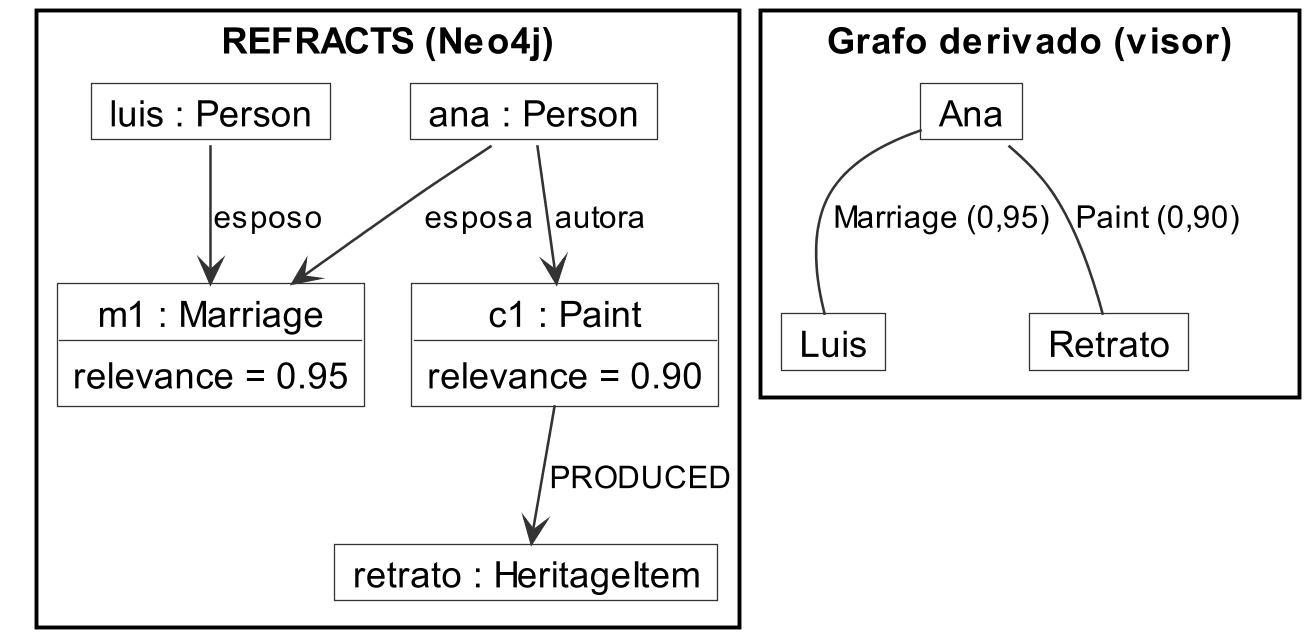

The diagram above was rendered by PlantUML. Its source (embedded in the PNG):
@startuml bd_derivacion
' Del grafo de REFRACTS (arriba) al grafo derivado del visor (abajo).
!include estilo.iuml
skinparam object {
  BackgroundColor #FFFFFF
  BorderColor #333333
}

package "REFRACTS (Neo4j)" {
  object "ana : Person" as ana
  object "m1 : Marriage" as m1 {
    relevance = 0.95
  }
  object "luis : Person" as luis
  object "c1 : Paint" as c1 {
    relevance = 0.90
  }
  object "retrato : HeritageItem" as retrato
  ana --> m1 : esposa
  luis --> m1 : esposo
  ana --> c1 : autora
  c1 --> retrato : PRODUCED
}

package "Grafo derivado (visor)" {
  object "Ana" as ana2
  object "Luis" as luis2
  object "Retrato" as retrato2
  ana2 -- luis2 : Marriage (0,95)
  ana2 -- retrato2 : Paint (0,90)
}
@enduml